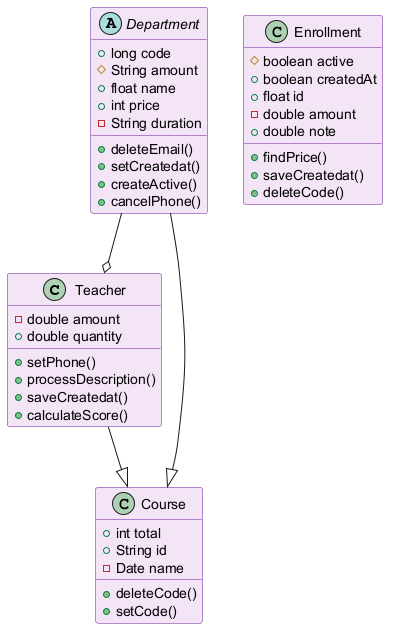

The diagram above was rendered by PlantUML. Its source (embedded in the PNG):
@startuml
skinparam backgroundColor #FFFFFF
skinparam classBackgroundColor #F3E5F5
skinparam classBorderColor #6A1B9A
class Teacher {
  -double amount
  +double quantity
  +setPhone()
  +processDescription()
  +saveCreatedat()
  +calculateScore()
}
class Course {
  +int total
  +String id
  -Date name
  +deleteCode()
  +setCode()
}
abstract class Department {
  +long code
  #String amount
  +float name
  +int price
  -String duration
  +deleteEmail()
  +setCreatedat()
  +createActive()
  +cancelPhone()
}
class Enrollment {
  #boolean active
  +boolean createdAt
  +float id
  -double amount
  +double note
  +findPrice()
  +saveCreatedat()
  +deleteCode()
}
Department --o Teacher
Department --|> Course
Teacher --|> Course
@enduml